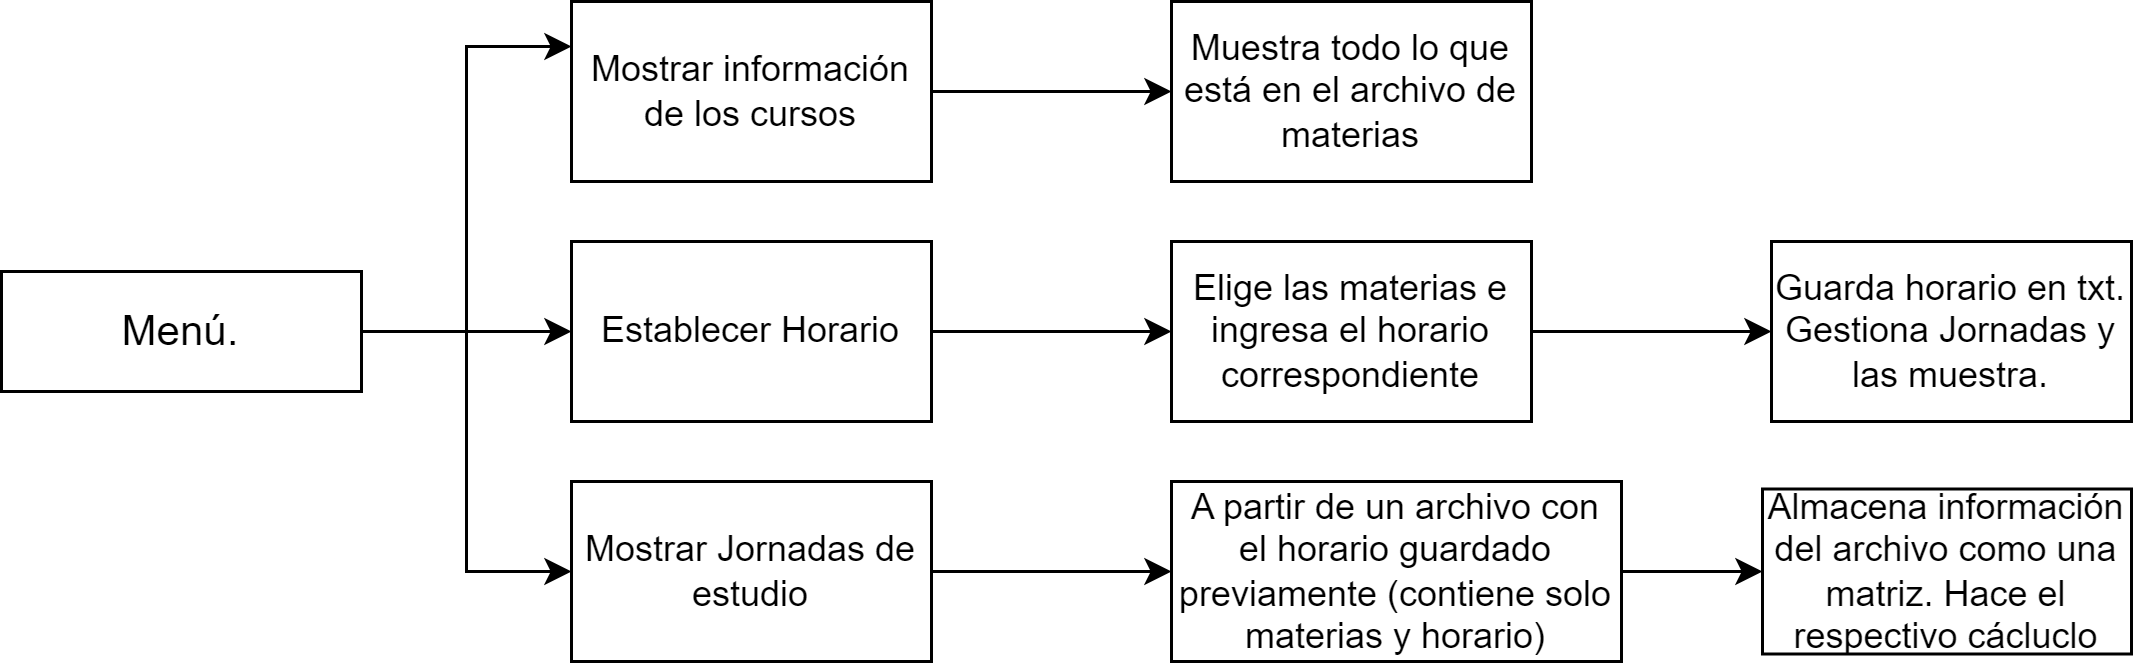

The diagram above was exported from draw.io. Its source (the exported page's mxGraphModel, read from the mxfile embedded in the PNG):
<mxGraphModel dx="1120" dy="480" grid="1" gridSize="10" guides="1" tooltips="1" connect="1" arrows="1" fold="1" page="1" pageScale="1" pageWidth="827" pageHeight="1169" math="0" shadow="0">
  <root>
    <mxCell id="0" />
    <mxCell id="1" parent="0" />
    <mxCell id="AGsynoSrMyCCXkVwtOkk-10" style="edgeStyle=orthogonalEdgeStyle;rounded=0;orthogonalLoop=1;jettySize=auto;html=1;entryX=0;entryY=0.25;entryDx=0;entryDy=0;" edge="1" parent="1" source="Rj01HkJFWaBpVQSVtZYA-1" target="AGsynoSrMyCCXkVwtOkk-2">
      <mxGeometry relative="1" as="geometry" />
    </mxCell>
    <mxCell id="AGsynoSrMyCCXkVwtOkk-11" style="edgeStyle=orthogonalEdgeStyle;rounded=0;orthogonalLoop=1;jettySize=auto;html=1;entryX=0;entryY=0.5;entryDx=0;entryDy=0;" edge="1" parent="1" source="Rj01HkJFWaBpVQSVtZYA-1" target="AGsynoSrMyCCXkVwtOkk-1">
      <mxGeometry relative="1" as="geometry" />
    </mxCell>
    <mxCell id="AGsynoSrMyCCXkVwtOkk-12" style="edgeStyle=orthogonalEdgeStyle;rounded=0;orthogonalLoop=1;jettySize=auto;html=1;entryX=0;entryY=0.5;entryDx=0;entryDy=0;" edge="1" parent="1" source="Rj01HkJFWaBpVQSVtZYA-1" target="AGsynoSrMyCCXkVwtOkk-3">
      <mxGeometry relative="1" as="geometry" />
    </mxCell>
    <mxCell id="Rj01HkJFWaBpVQSVtZYA-1" value="&lt;font style=&quot;font-size: 14px;&quot;&gt;Menú.&lt;/font&gt;" style="whiteSpace=wrap;html=1;" parent="1" vertex="1">
      <mxGeometry x="90" y="110" width="120" height="40" as="geometry" />
    </mxCell>
    <mxCell id="AGsynoSrMyCCXkVwtOkk-7" value="" style="edgeStyle=orthogonalEdgeStyle;rounded=0;orthogonalLoop=1;jettySize=auto;html=1;" edge="1" parent="1" source="AGsynoSrMyCCXkVwtOkk-1" target="AGsynoSrMyCCXkVwtOkk-6">
      <mxGeometry relative="1" as="geometry" />
    </mxCell>
    <mxCell id="AGsynoSrMyCCXkVwtOkk-1" value="Establecer Horario" style="whiteSpace=wrap;html=1;" vertex="1" parent="1">
      <mxGeometry x="280" y="100" width="120" height="60" as="geometry" />
    </mxCell>
    <mxCell id="AGsynoSrMyCCXkVwtOkk-5" value="" style="edgeStyle=orthogonalEdgeStyle;rounded=0;orthogonalLoop=1;jettySize=auto;html=1;" edge="1" parent="1" source="AGsynoSrMyCCXkVwtOkk-2" target="AGsynoSrMyCCXkVwtOkk-4">
      <mxGeometry relative="1" as="geometry" />
    </mxCell>
    <mxCell id="AGsynoSrMyCCXkVwtOkk-2" value="Mostrar información de los cursos" style="whiteSpace=wrap;html=1;" vertex="1" parent="1">
      <mxGeometry x="280" y="20" width="120" height="60" as="geometry" />
    </mxCell>
    <mxCell id="AGsynoSrMyCCXkVwtOkk-9" value="" style="edgeStyle=orthogonalEdgeStyle;rounded=0;orthogonalLoop=1;jettySize=auto;html=1;" edge="1" parent="1" source="AGsynoSrMyCCXkVwtOkk-3" target="AGsynoSrMyCCXkVwtOkk-8">
      <mxGeometry relative="1" as="geometry" />
    </mxCell>
    <mxCell id="AGsynoSrMyCCXkVwtOkk-3" value="Mostrar Jornadas de estudio" style="whiteSpace=wrap;html=1;" vertex="1" parent="1">
      <mxGeometry x="280" y="180" width="120" height="60" as="geometry" />
    </mxCell>
    <mxCell id="AGsynoSrMyCCXkVwtOkk-4" value="Muestra todo lo que está en el archivo de materias" style="whiteSpace=wrap;html=1;" vertex="1" parent="1">
      <mxGeometry x="480" y="20" width="120" height="60" as="geometry" />
    </mxCell>
    <mxCell id="AGsynoSrMyCCXkVwtOkk-14" value="" style="edgeStyle=orthogonalEdgeStyle;rounded=0;orthogonalLoop=1;jettySize=auto;html=1;" edge="1" parent="1" source="AGsynoSrMyCCXkVwtOkk-6" target="AGsynoSrMyCCXkVwtOkk-13">
      <mxGeometry relative="1" as="geometry" />
    </mxCell>
    <mxCell id="AGsynoSrMyCCXkVwtOkk-6" value="Elige las materias e ingresa el horario correspondiente" style="whiteSpace=wrap;html=1;" vertex="1" parent="1">
      <mxGeometry x="480" y="100" width="120" height="60" as="geometry" />
    </mxCell>
    <mxCell id="AGsynoSrMyCCXkVwtOkk-16" value="" style="edgeStyle=orthogonalEdgeStyle;rounded=0;orthogonalLoop=1;jettySize=auto;html=1;" edge="1" parent="1" source="AGsynoSrMyCCXkVwtOkk-8" target="AGsynoSrMyCCXkVwtOkk-15">
      <mxGeometry relative="1" as="geometry" />
    </mxCell>
    <mxCell id="AGsynoSrMyCCXkVwtOkk-8" value="A partir de un archivo con el horario guardado previamente (contiene solo materias y horario)" style="whiteSpace=wrap;html=1;" vertex="1" parent="1">
      <mxGeometry x="480" y="180" width="150" height="60" as="geometry" />
    </mxCell>
    <mxCell id="AGsynoSrMyCCXkVwtOkk-13" value="Guarda horario en txt. Gestiona Jornadas y las muestra." style="whiteSpace=wrap;html=1;" vertex="1" parent="1">
      <mxGeometry x="680" y="100" width="120" height="60" as="geometry" />
    </mxCell>
    <mxCell id="AGsynoSrMyCCXkVwtOkk-15" value="Almacena información del archivo como una matriz. Hace el respectivo cácluclo" style="whiteSpace=wrap;html=1;" vertex="1" parent="1">
      <mxGeometry x="677" y="182.5" width="123" height="55" as="geometry" />
    </mxCell>
  </root>
</mxGraphModel>